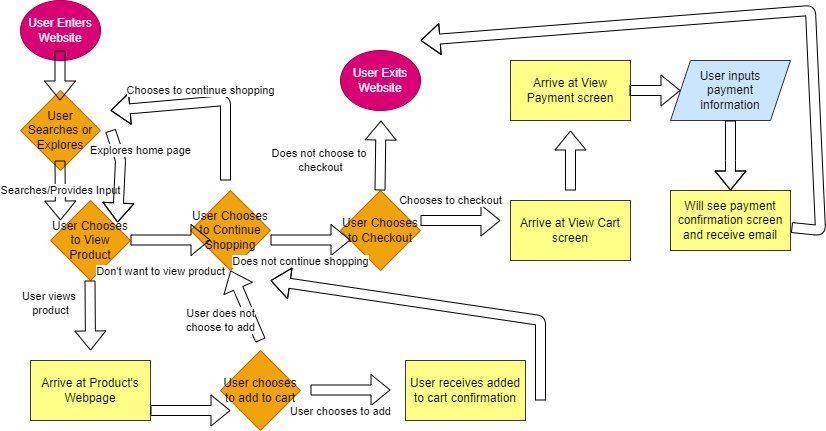

The diagram above was exported from draw.io. Its source (the exported page's mxGraphModel, read from the mxfile embedded in the PNG):
<mxGraphModel dx="1175" dy="548" grid="1" gridSize="10" guides="1" tooltips="1" connect="1" arrows="1" fold="1" page="1" pageScale="1" pageWidth="850" pageHeight="1100" math="0" shadow="0">
  <root>
    <mxCell id="0" />
    <mxCell id="1" parent="0" />
    <mxCell id="2" value="User Enters Website" style="ellipse;whiteSpace=wrap;html=1;fillColor=#d80073;fontColor=#ffffff;strokeColor=#A50040;" vertex="1" parent="1">
      <mxGeometry x="40" y="10" width="80" height="60" as="geometry" />
    </mxCell>
    <mxCell id="3" value="User Searches or Explores" style="rhombus;whiteSpace=wrap;html=1;fillColor=#f0a30a;fontColor=#000000;strokeColor=#BD7000;" vertex="1" parent="1">
      <mxGeometry x="40" y="100" width="80" height="80" as="geometry" />
    </mxCell>
    <mxCell id="4" value="" style="shape=flexArrow;endArrow=classic;html=1;" edge="1" parent="1">
      <mxGeometry width="50" height="50" relative="1" as="geometry">
        <mxPoint x="79.5" y="60" as="sourcePoint" />
        <mxPoint x="79.5" y="110" as="targetPoint" />
      </mxGeometry>
    </mxCell>
    <mxCell id="6" value="Searches/Provides Input" style="shape=flexArrow;endArrow=classic;html=1;fontColor=#000000;labelBackgroundColor=#FFFFFF;" edge="1" parent="1">
      <mxGeometry width="50" height="50" relative="1" as="geometry">
        <mxPoint x="79.5" y="170" as="sourcePoint" />
        <mxPoint x="80" y="230" as="targetPoint" />
      </mxGeometry>
    </mxCell>
    <mxCell id="9" value="User Chooses to View Product" style="rhombus;whiteSpace=wrap;html=1;fillColor=#f0a30a;fontColor=#000000;strokeColor=#BD7000;" vertex="1" parent="1">
      <mxGeometry x="70" y="210" width="80" height="80" as="geometry" />
    </mxCell>
    <mxCell id="11" value="User Chooses to Continue Shopping" style="rhombus;whiteSpace=wrap;html=1;fillColor=#f0a30a;fontColor=#000000;strokeColor=#BD7000;" vertex="1" parent="1">
      <mxGeometry x="210" y="200" width="80" height="80" as="geometry" />
    </mxCell>
    <mxCell id="10" value="Don't want to view product" style="shape=flexArrow;endArrow=classic;html=1;fontColor=#000000;labelBackgroundColor=#FFFFFF;" edge="1" parent="1">
      <mxGeometry x="-0.25" y="-30" width="50" height="50" relative="1" as="geometry">
        <mxPoint x="150" y="249.5" as="sourcePoint" />
        <mxPoint x="230" y="249.5" as="targetPoint" />
        <mxPoint y="1" as="offset" />
      </mxGeometry>
    </mxCell>
    <mxCell id="13" value="User Chooses to Checkout" style="rhombus;whiteSpace=wrap;html=1;fillColor=#f0a30a;fontColor=#000000;strokeColor=#BD7000;" vertex="1" parent="1">
      <mxGeometry x="360" y="200" width="80" height="80" as="geometry" />
    </mxCell>
    <mxCell id="14" value="Does not continue shopping" style="shape=flexArrow;endArrow=classic;html=1;fontColor=#000000;labelBackgroundColor=#FFFFFF;" edge="1" parent="1">
      <mxGeometry x="-0.25" y="-20" width="50" height="50" relative="1" as="geometry">
        <mxPoint x="290" y="249.5" as="sourcePoint" />
        <mxPoint x="370" y="249.5" as="targetPoint" />
        <mxPoint y="1" as="offset" />
      </mxGeometry>
    </mxCell>
    <mxCell id="15" value="Does not choose to&amp;nbsp;&lt;br&gt;checkout" style="shape=flexArrow;endArrow=classic;html=1;fontColor=#000000;labelBackgroundColor=#FFFFFF;" edge="1" parent="1">
      <mxGeometry x="-0.1673" y="60" width="50" height="50" relative="1" as="geometry">
        <mxPoint x="399.5" y="200" as="sourcePoint" />
        <mxPoint x="400.5" y="130" as="targetPoint" />
        <mxPoint as="offset" />
      </mxGeometry>
    </mxCell>
    <mxCell id="16" value="User Exits Website" style="ellipse;whiteSpace=wrap;html=1;fillColor=#d80073;fontColor=#ffffff;strokeColor=#A50040;" vertex="1" parent="1">
      <mxGeometry x="360" y="60" width="80" height="60" as="geometry" />
    </mxCell>
    <mxCell id="17" value="Chooses to checkout" style="shape=flexArrow;endArrow=classic;html=1;fontColor=#000000;labelBackgroundColor=#FFFFFF;" edge="1" parent="1">
      <mxGeometry x="-0.25" y="20" width="50" height="50" relative="1" as="geometry">
        <mxPoint x="440" y="230" as="sourcePoint" />
        <mxPoint x="520" y="230" as="targetPoint" />
        <mxPoint as="offset" />
      </mxGeometry>
    </mxCell>
    <mxCell id="18" value="&lt;font color=&quot;#000000&quot;&gt;Arrive at View Cart&lt;br&gt;screen&lt;br&gt;&lt;/font&gt;" style="rounded=0;whiteSpace=wrap;html=1;fillColor=#ffff88;strokeColor=#36393d;" vertex="1" parent="1">
      <mxGeometry x="530" y="210" width="120" height="60" as="geometry" />
    </mxCell>
    <mxCell id="22" value="" style="shape=flexArrow;endArrow=classic;html=1;" edge="1" parent="1">
      <mxGeometry width="50" height="50" relative="1" as="geometry">
        <mxPoint x="590" y="200" as="sourcePoint" />
        <mxPoint x="590" y="140" as="targetPoint" />
      </mxGeometry>
    </mxCell>
    <mxCell id="23" value="&lt;font color=&quot;#000000&quot;&gt;Arrive at View Payment screen&lt;br&gt;&lt;/font&gt;" style="rounded=0;whiteSpace=wrap;html=1;fillColor=#ffff88;strokeColor=#36393d;" vertex="1" parent="1">
      <mxGeometry x="530" y="70" width="120" height="60" as="geometry" />
    </mxCell>
    <mxCell id="24" value="User inputs&lt;br&gt;payment&lt;br&gt;information" style="shape=parallelogram;perimeter=parallelogramPerimeter;whiteSpace=wrap;html=1;fixedSize=1;fillColor=#cce5ff;strokeColor=#36393d;fontColor=#000000;" vertex="1" parent="1">
      <mxGeometry x="690" y="70" width="120" height="60" as="geometry" />
    </mxCell>
    <mxCell id="25" value="" style="shape=flexArrow;endArrow=classic;html=1;" edge="1" parent="1" target="24">
      <mxGeometry width="50" height="50" relative="1" as="geometry">
        <mxPoint x="649" y="100" as="sourcePoint" />
        <mxPoint x="649" y="40" as="targetPoint" />
      </mxGeometry>
    </mxCell>
    <mxCell id="26" value="&lt;font color=&quot;#000000&quot;&gt;Will see payment confirmation screen and receive email&lt;br&gt;&lt;/font&gt;" style="rounded=0;whiteSpace=wrap;html=1;fillColor=#ffff88;strokeColor=#36393d;" vertex="1" parent="1">
      <mxGeometry x="690" y="200" width="120" height="60" as="geometry" />
    </mxCell>
    <mxCell id="27" value="" style="shape=flexArrow;endArrow=classic;html=1;exitX=0.5;exitY=1;exitDx=0;exitDy=0;entryX=0.5;entryY=0;entryDx=0;entryDy=0;" edge="1" parent="1" source="24" target="26">
      <mxGeometry width="50" height="50" relative="1" as="geometry">
        <mxPoint x="749.5" y="190" as="sourcePoint" />
        <mxPoint x="750" y="190" as="targetPoint" />
        <Array as="points">
          <mxPoint x="750" y="170" />
        </Array>
      </mxGeometry>
    </mxCell>
    <mxCell id="28" value="" style="shape=flexArrow;endArrow=classic;html=1;exitX=1.008;exitY=0.617;exitDx=0;exitDy=0;exitPerimeter=0;" edge="1" parent="1" source="26">
      <mxGeometry width="50" height="50" relative="1" as="geometry">
        <mxPoint x="749.5" y="270" as="sourcePoint" />
        <mxPoint x="440" y="50" as="targetPoint" />
        <Array as="points">
          <mxPoint x="840" y="240" />
          <mxPoint x="830" y="20" />
        </Array>
      </mxGeometry>
    </mxCell>
    <mxCell id="29" value="User views&amp;nbsp;&lt;br&gt;product" style="shape=flexArrow;endArrow=classic;html=1;fontColor=#000000;labelBackgroundColor=#FFFFFF;" edge="1" parent="1">
      <mxGeometry x="-0.3444" y="-40" width="50" height="50" relative="1" as="geometry">
        <mxPoint x="109.5" y="290" as="sourcePoint" />
        <mxPoint x="110" y="360" as="targetPoint" />
        <mxPoint as="offset" />
      </mxGeometry>
    </mxCell>
    <mxCell id="30" value="&lt;font color=&quot;#000000&quot;&gt;Arrive at Product's Webpage&lt;br&gt;&lt;/font&gt;" style="rounded=0;whiteSpace=wrap;html=1;fillColor=#ffff88;strokeColor=#36393d;" vertex="1" parent="1">
      <mxGeometry x="50" y="370" width="120" height="60" as="geometry" />
    </mxCell>
    <mxCell id="31" value="User chooses to add to cart" style="rhombus;whiteSpace=wrap;html=1;fillColor=#f0a30a;fontColor=#000000;strokeColor=#BD7000;" vertex="1" parent="1">
      <mxGeometry x="240" y="360" width="80" height="80" as="geometry" />
    </mxCell>
    <mxCell id="33" value="" style="shape=flexArrow;endArrow=classic;html=1;fontColor=#000000;labelBackgroundColor=#FFFFFF;" edge="1" parent="1">
      <mxGeometry y="20" width="50" height="50" relative="1" as="geometry">
        <mxPoint x="170" y="420" as="sourcePoint" />
        <mxPoint x="250" y="420" as="targetPoint" />
        <mxPoint as="offset" />
      </mxGeometry>
    </mxCell>
    <mxCell id="34" value="User chooses to add" style="shape=flexArrow;endArrow=classic;html=1;fontColor=#000000;labelBackgroundColor=#FFFFFF;" edge="1" parent="1">
      <mxGeometry x="-0.25" y="-20" width="50" height="50" relative="1" as="geometry">
        <mxPoint x="330" y="399.5" as="sourcePoint" />
        <mxPoint x="410" y="399.5" as="targetPoint" />
        <mxPoint y="1" as="offset" />
      </mxGeometry>
    </mxCell>
    <mxCell id="35" value="User does not&lt;br&gt;choose to add" style="shape=flexArrow;endArrow=classic;html=1;fontColor=#000000;labelBackgroundColor=#FFFFFF;entryX=0.5;entryY=1;entryDx=0;entryDy=0;" edge="1" parent="1" target="11">
      <mxGeometry x="-0.1034" y="29" width="50" height="50" relative="1" as="geometry">
        <mxPoint x="280" y="350" as="sourcePoint" />
        <mxPoint x="310" y="350" as="targetPoint" />
        <Array as="points">
          <mxPoint x="280" y="350" />
        </Array>
        <mxPoint as="offset" />
      </mxGeometry>
    </mxCell>
    <mxCell id="38" value="&lt;font color=&quot;#000000&quot;&gt;User receives added to cart confirmation&lt;br&gt;&lt;/font&gt;" style="rounded=0;whiteSpace=wrap;html=1;fillColor=#ffff88;strokeColor=#36393d;" vertex="1" parent="1">
      <mxGeometry x="425" y="370" width="120" height="60" as="geometry" />
    </mxCell>
    <mxCell id="40" value="" style="shape=flexArrow;endArrow=classic;html=1;" edge="1" parent="1">
      <mxGeometry width="50" height="50" relative="1" as="geometry">
        <mxPoint x="560" y="410" as="sourcePoint" />
        <mxPoint x="290" y="290" as="targetPoint" />
        <Array as="points">
          <mxPoint x="560" y="330" />
        </Array>
      </mxGeometry>
    </mxCell>
    <mxCell id="41" value="Chooses to continue shopping" style="shape=flexArrow;endArrow=classic;html=1;fontColor=#000000;labelBackgroundColor=#FFFFFF;" edge="1" parent="1">
      <mxGeometry x="0.0647" y="-12" width="50" height="50" relative="1" as="geometry">
        <mxPoint x="245" y="190" as="sourcePoint" />
        <mxPoint x="130" y="120" as="targetPoint" />
        <Array as="points">
          <mxPoint x="245" y="110" />
        </Array>
        <mxPoint as="offset" />
      </mxGeometry>
    </mxCell>
    <mxCell id="42" value="Explores home page" style="shape=flexArrow;endArrow=classic;html=1;fontColor=#000000;labelBackgroundColor=#FFFFFF;entryX=0.838;entryY=0.275;entryDx=0;entryDy=0;entryPerimeter=0;" edge="1" parent="1" target="9">
      <mxGeometry x="-0.3925" y="22" width="50" height="50" relative="1" as="geometry">
        <mxPoint x="130" y="140" as="sourcePoint" />
        <mxPoint x="150" y="200" as="targetPoint" />
        <Array as="points">
          <mxPoint x="140" y="170" />
        </Array>
        <mxPoint as="offset" />
      </mxGeometry>
    </mxCell>
  </root>
</mxGraphModel>